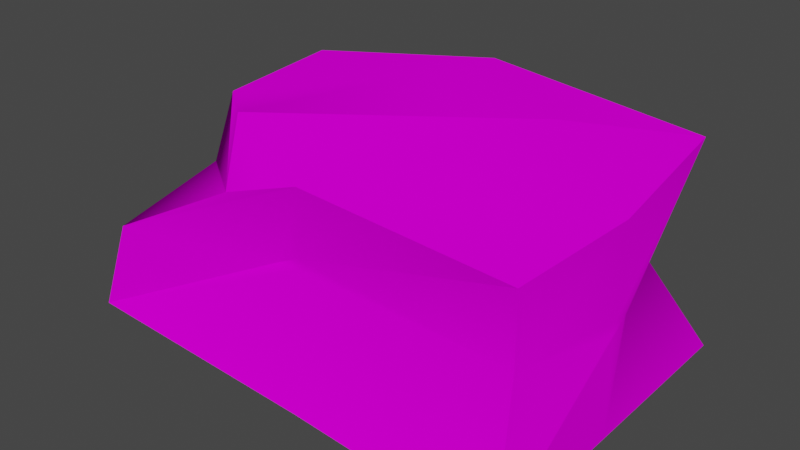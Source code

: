 # Source: bedn_s3_c1.blend  (saved by Blender 2.82.7; exported with 4.5.12 LTS)
import bpy
from mathutils import Matrix  # noqa: F401  (used for matrix-valued properties, if any)

bpy.ops.wm.read_factory_settings(use_empty=True)
scene = bpy.context.scene
scene.name = 'Scene'

# ---- collections
col_collection = bpy.data.collections.new('Collection'); scene.collection.children.link(col_collection)

# ---- images (referenced by path relative to the original .blend; pixels are not part of the script)
import os
ASSET_DIR = os.environ.get("B2B_ASSET_DIR", "")  # directory of the original .blend (textures are referenced by path, not embedded)
HERE = os.path.dirname(os.path.abspath(__file__))  # packed textures are extracted next to this script under _unpacked/

def load_image(name, relpath, width, height, colorspace="sRGB"):
    """Load a texture the original file referenced (path relative to the .blend, or extracted next to this script)."""
    p = next((c for c in (os.path.join(HERE, relpath), os.path.join(ASSET_DIR, relpath)) if relpath and os.path.exists(c)), "")
    if p:
        img = bpy.data.images.load(p, check_existing=True)
        img.name = name
    else:  # same state as the original file: an image datablock whose file is absent (Cycles renders it pink)
        img = bpy.data.images.new(name, width, height)
        img.source = "FILE"
        img.filepath = "//" + (relpath or name)
    img.colorspace_settings.name = colorspace
    return img
img_0vin07_bmp = load_image('0vin07.bmp', '0vin07.bmp', 1024, 1024, 'sRGB')

# ---- materials (node trees are filled in below, after node groups)
mat_0vin07_bmp = bpy.data.materials.new('0vin07.bmp')
mat_0vin07_bmp.use_transparent_shadow = False

# ---- material node trees
mat_0vin07_bmp.use_nodes = True; mat_0vin07_bmp.node_tree.nodes.clear()
_N = mat_0vin07_bmp.node_tree.nodes; _L = mat_0vin07_bmp.node_tree.links
n0 = _N.new('ShaderNodeOutputMaterial'); n0.name = 'Material Output'; n0.location = (300, 300)
n1 = _N.new('ShaderNodeBsdfPrincipled'); n1.name = 'Principled BSDF'; n1.location = (10, 300)
n1.distribution = 'GGX'
n1.subsurface_method = 'BURLEY'
n1.inputs[2].default_value = 0.0
n1.inputs[3].default_value = 1.45
n1.inputs[13].default_value = 0.0
n1.inputs[27].default_value = (0.0, 0.0, 0.0, 1.0)
n1.inputs[28].default_value = 1.0
n2 = _N.new('ShaderNodeTexImage'); n2.name = 'Image Texture'; n2.location = (0, 0)
n2.image = img_0vin07_bmp
_L.new(n1.outputs[0], n0.inputs[0])
_L.new(n2.outputs[0], n1.inputs[0])
n0.is_active_output = True

# ---- world
world_world = bpy.data.worlds.new('World'); scene.world = world_world
world_world.use_nodes = True; world_world.node_tree.nodes.clear()
_N = world_world.node_tree.nodes; _L = world_world.node_tree.links
n0 = _N.new('ShaderNodeOutputWorld'); n0.name = 'World Output'; n0.location = (300, 300)
n1 = _N.new('ShaderNodeBackground'); n1.name = 'Background'; n1.location = (10, 300)
n1.inputs[0].default_value = (0.05088, 0.05088, 0.05088, 1.0)
_L.new(n1.outputs[0], n0.inputs[0])
n0.is_active_output = True
world_world.color = (0.05088, 0.05088, 0.05088)
world_world.use_sun_shadow = False
world_world.sun_shadow_jitter_overblur = 0.0

# ---- meshes
me_box02 = bpy.data.meshes.new('Box02')
me_box02.from_pydata([(-0.2479, -0.2382, 0.02366), (0.25, -0.25, 1.49e-08), (-0.2186, 0.1982, 0.02032), (0.25, 0.25, 1.49e-08), (-0.09012, -0.1905, 0.1886), (0.2338, -0.1959, 0.2103), (-0.2179, 0.1729, 0.2304), (0.2256, 0.2401, 0.2273), (-0.2186, 0.1982, 0.02032), (-0.2479, -0.2382, 0.02366), (-0.09012, -0.1905, 0.1886), (-0.2179, 0.1729, 0.2304), (0.25, 0.25, 1.49e-08), (-0.2186, 0.1982, 0.02032), (-0.2179, 0.1729, 0.2304), (0.2256, 0.2401, 0.2273), (0.25, 0.25, 1.49e-08), (-0.2479, -0.2382, 0.02366), (0.25, -0.25, 1.49e-08), (0.2338, -0.1959, 0.2103), (0.2338, -0.1959, 0.2103), (-0.09012, -0.1905, 0.1886), (-0.2479, -0.2382, 0.02366), (0.25, -0.25, 1.49e-08), (0.2256, 0.2401, 0.2273), (0.2256, 0.2401, 0.2273), (0.2338, -0.1959, 0.2103), (0.25, -0.25, 1.49e-08), (-0.2479, -0.2382, 0.02366), (0.25, 0.25, 1.49e-08), (-0.09012, -0.1905, 0.1886), (0.2256, 0.2401, 0.2273), (-0.2186, 0.1982, 0.02032), (-0.09012, -0.1905, 0.1886), (0.25, 0.25, 1.49e-08), (-0.2179, 0.1729, 0.2304), (0.01896, 0.2123, 0.0187), (0.25, -0.02144, 0.1119), (-0.002789, 0.2206, 0.1382), (0.1185, 0.1185, 0.2447), (0.1185, 0.1185, 1.49e-08), (0.2508, -0.01598, 0.2222), (-0.005585, 0.2194, 0.2584), (-0.005585, 0.2194, 0.2584), (0.25, -0.02144, 1.49e-08), (0.25, -0.02144, 0.1119), (-0.002789, 0.2206, 0.1382), (0.1185, 0.1185, 0.2447), (0.1185, 0.1185, 1.49e-08), (0.25, -0.02144, 1.49e-08), (0.01896, 0.2123, 0.0187), (0.2508, -0.01598, 0.2222), (-0.1222, -0.1222, 0.2447), (-0.2258, -0.04606, 0.1452), (-0.0142, -0.1711, 0.1389), (-0.1222, -0.1222, 1.49e-08), (-0.1982, -0.03716, 0.2298), (0.007832, -0.1995, 0.2263), (-0.1982, -0.03716, 0.2298), (0.02207, -0.2386, 0.009687), (-0.2258, -0.04606, 0.1452), (-0.0142, -0.1711, 0.1389), (-0.1222, -0.1222, 0.2447), (-0.1222, -0.1222, 1.49e-08), (-0.2395, -0.01759, 0.01855), (0.02207, -0.2386, 0.009687), (0.007832, -0.1995, 0.2263), (-0.2395, -0.01759, 0.01855), (0.25, 0.003474, 0.1241), (-0.2258, -0.04606, 0.1366), (0.25, -0.02144, 0.1241), (-0.0142, -0.1711, 0.1273), (0.2286, -0.1832, 0.1273), (0.1843, 0.1621, 0.1398), (-0.2069, 0.1529, 0.108), (-0.2126, -0.2317, 0.1244), (0.005183, 0.2206, 0.1343), (-0.01719, 0.2283, 0.1298), (-0.03861, -0.1711, 0.127), (-0.2258, -0.02853, 0.1366), (-0.2258, -0.02853, 0.1366), (-0.03861, -0.1711, 0.127), (0.005183, 0.2206, 0.1343), (0.1843, 0.1621, 0.1398), (-0.2069, 0.1529, 0.108), (-0.2126, -0.2317, 0.1244), (0.2286, -0.1832, 0.1273), (0.25, 0.003474, 0.1241)], [], [(0, 67, 63), (29, 44, 40), (4, 66, 62), (31, 43, 39), (17, 65, 71, 78), (20, 57, 54), (8, 64, 69, 80), (33, 56, 53), (12, 50, 77, 76), (35, 42, 38), (23, 49, 45), (25, 41, 70, 68), (48, 36, 3), (37, 70, 72, 27), (40, 44, 1, 59, 55), (46, 77, 84, 14), (47, 51, 7), (38, 42, 15, 73, 82), (39, 43, 6, 58, 52), (45, 49, 16, 83, 87), (63, 67, 2, 36, 48), (53, 56, 11, 74, 79), (61, 71, 86, 19), (55, 59, 28), (54, 57, 21, 75, 81), (52, 58, 30), (60, 69, 85, 10), (62, 66, 5, 51, 47), (86, 71, 65, 18), (81, 75, 22), (85, 69, 64, 9), (78, 71, 61), (80, 69, 60), (76, 77, 46), (72, 70, 41, 26), (84, 77, 50, 13), (82, 73, 34), (87, 83, 24), (79, 74, 32), (68, 70, 37)])
me_box02.polygons.foreach_set('use_smooth', [True] * 40)
_uv = me_box02.uv_layers.new(name='UVMap')
_uv.uv.foreach_set('vector', [0.0004996, -0.416, 0.0004997, -0.2152, 0.112, -0.3097, 0.4367, -0.0004995, 0.4367, -0.2261, 0.322, -0.1098, 0.1338, -0.6409, 0.299, -0.6409, 0.2116, -0.585, 0.438, -0.422, 0.2827, -0.422, 0.358, -0.4796, 0.1272, -0.6496, 0.1272, -0.5279, 0.06444, -0.5279, 0.06459, -0.5388, 0.0004997, -0.4254, 0.0004997, -0.5279, 0.05841, -0.5279, 0.0004995, -0.422, 0.0004995, -0.5395, 0.05906, -0.5395, 0.05906, -0.5315, 0.1221, -0.6494, 0.1221, -0.5395, 0.06332, -0.5395, 0.1272, -0.4254, 0.1272, -0.5398, 0.06461, -0.5398, 0.06456, -0.5363, 0.0004998, -0.6496, 0.0004999, -0.5398, 0.06254, -0.5398, 0.0004995, -0.6494, 0.0004995, -0.5455, 0.05607, -0.5455, 0.1221, -0.422, 0.1221, -0.5455, 0.06213, -0.5455, 0.06213, -0.5341, 0.322, -0.1098, 0.2141, -0.0004995, 0.4367, -0.0004995, 0.05607, -0.5455, 0.06213, -0.5455, 0.06213, -0.6494, 0.0004995, -0.6494, 0.322, -0.1098, 0.4367, -0.2261, 0.4367, -0.416, 0.2374, -0.416, 0.112, -0.3097, 0.06254, -0.5398, 0.06461, -0.5398, 0.06618, -0.6496, 0.0004998, -0.6496, 0.358, -0.4796, 0.438, -0.5409, 0.438, -0.422, 0.06254, -0.5398, 0.0004999, -0.5398, 0.0004999, -0.4254, 0.06297, -0.4254, 0.06456, -0.5363, 0.358, -0.4796, 0.2827, -0.422, 0.1338, -0.422, 0.1338, -0.5351, 0.2116, -0.585, 0.05607, -0.5455, 0.0004995, -0.5455, 0.0004995, -0.422, 0.06213, -0.422, 0.06213, -0.5341, 0.112, -0.3097, 0.0004997, -0.2152, 0.0004998, -0.0004995, 0.2141, -0.0004995, 0.322, -0.1098, 0.06332, -0.5395, 0.1221, -0.5395, 0.1221, -0.422, 0.05906, -0.422, 0.05906, -0.5315, 0.05841, -0.5279, 0.06444, -0.5279, 0.06297, -0.4254, 0.0004997, -0.4254, 0.112, -0.3097, 0.2374, -0.416, 0.0004996, -0.416, 0.05841, -0.5279, 0.0004997, -0.5279, 0.0004996, -0.6496, 0.06618, -0.6496, 0.06459, -0.5388, 0.2116, -0.585, 0.1338, -0.5351, 0.1338, -0.6409, 0.06332, -0.5395, 0.05906, -0.5395, 0.05906, -0.6494, 0.1221, -0.6494, 0.2116, -0.585, 0.299, -0.6409, 0.438, -0.6409, 0.438, -0.5409, 0.358, -0.4796, 0.06297, -0.4254, 0.06444, -0.5279, 0.1272, -0.5279, 0.1272, -0.4254, 0.06459, -0.5388, 0.06618, -0.6496, 0.1272, -0.6496, 0.05906, -0.6494, 0.05906, -0.5395, 0.0004995, -0.5395, 0.0004995, -0.6494, 0.06459, -0.5388, 0.06444, -0.5279, 0.05841, -0.5279, 0.05906, -0.5315, 0.05906, -0.5395, 0.06332, -0.5395, 0.06456, -0.5363, 0.06461, -0.5398, 0.06254, -0.5398, 0.06213, -0.6494, 0.06213, -0.5455, 0.1221, -0.5455, 0.1221, -0.6494, 0.06618, -0.6496, 0.06461, -0.5398, 0.1272, -0.5398, 0.1272, -0.6496, 0.06456, -0.5363, 0.06297, -0.4254, 0.1272, -0.4254, 0.06213, -0.5341, 0.06213, -0.422, 0.1221, -0.422, 0.05906, -0.5315, 0.05906, -0.422, 0.0004995, -0.422, 0.06213, -0.5341, 0.06213, -0.5455, 0.05607, -0.5455])
me_box02.materials.append(mat_0vin07_bmp)
me_box02.use_remesh_fix_poles = True
me_box02.use_remesh_preserve_attributes = False
me_box02.use_mirror_vertex_groups = False
me_box02.update()

# ---- objects
ob_box02 = bpy.data.objects.new('Box02', me_box02)

# ---- transforms, parenting, visibility, modifiers, constraints
ob_box02.location = (-0.003512, -0.03116, -0.188)
ob_box02.scale = (1.37, 1.0, 1.35)
ob_box02.lineart.crease_threshold = 0.0

# ---- collection membership
col_collection.objects.link(ob_box02)

# ---- scene / render settings (as saved in the file)
scene.frame_start = 1; scene.frame_end = 250; scene.frame_set(1)
scene.render.engine = 'BLENDER_EEVEE_NEXT'
scene.cycles.use_denoising = False
scene.cycles.samples = 128
scene.cycles.sampling_pattern = 'TABULATED_SOBOL'
scene.cycles.use_adaptive_sampling = False
scene.cycles.use_light_tree = False
scene.view_settings.view_transform = 'Filmic'
bpy.context.view_layer.update()

# ---- added for rendering (the .blend has no active camera and no usable light): camera, sun
cam_auto = bpy.data.cameras.new('AutoCamera')
cam_auto.lens = 50.0
cam_auto.sensor_width = 36.0
cam_auto.clip_end = 1000.0
ob_auto_camera = bpy.data.objects.new('AutoCamera', cam_auto)
scene.collection.objects.link(ob_auto_camera)
ob_auto_camera.location = (0.845576, -1.04769, 0.664121)
ob_auto_camera.rotation_euler = (1.09748, -7.21219e-08, 0.694738)
scene.camera = ob_auto_camera
light_auto_sun = bpy.data.lights.new('AutoSun', 'SUN')
light_auto_sun.energy = 3.0
light_auto_sun.angle = 0.0523599
ob_auto_sun = bpy.data.objects.new('AutoSun', light_auto_sun)
scene.collection.objects.link(ob_auto_sun)
ob_auto_sun.rotation_euler = (0.872665, 0.174533, 0.523599)
bpy.context.view_layer.update()
